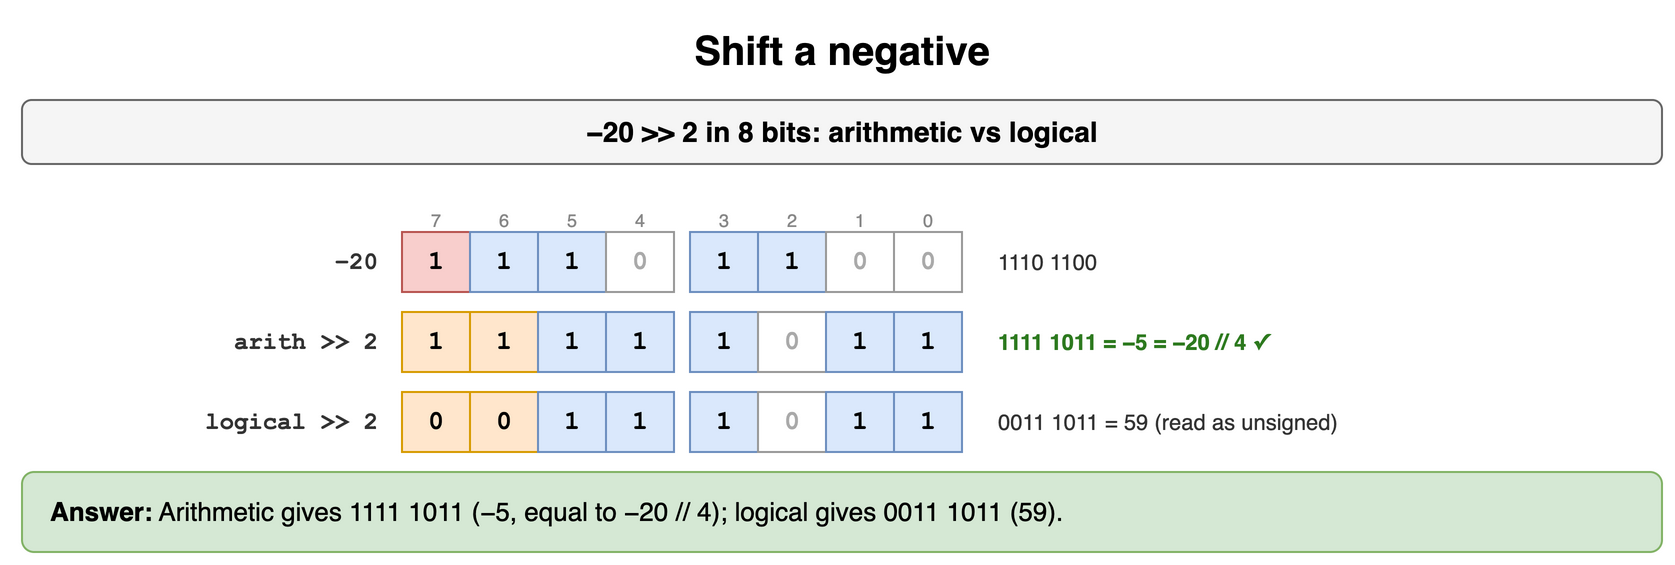

The diagram above was exported from draw.io. Its source (the exported page's mxGraphModel, read from the mxfile embedded in the PNG):
<mxGraphModel dx="900" dy="292" grid="1" gridSize="10" guides="1" tooltips="1" connect="1" arrows="1" fold="1" page="1" pageScale="1" pageWidth="900" pageHeight="292" math="0" shadow="0">
  <root>
    <mxCell id="0" />
    <mxCell id="1" parent="0" />
    <mxCell id="d51" value="Shift a negative" style="text;html=1;align=center;verticalAlign=middle;whiteSpace=wrap;fontSize=20;fontStyle=1;" vertex="1" parent="1">
      <mxGeometry x="40" y="10" width="820" height="30" as="geometry" />
    </mxCell>
    <mxCell id="d52" value="−20 &gt;&gt; 2 in 8 bits: arithmetic vs logical" style="rounded=1;whiteSpace=wrap;html=1;fillColor=#f5f5f5;strokeColor=#666666;fontStyle=1;fontSize=14;" vertex="1" parent="1">
      <mxGeometry x="40" y="50" width="820" height="32" as="geometry" />
    </mxCell>
    <mxCell id="d53" value="7" style="text;html=1;whiteSpace=wrap;fontSize=11;align=center;fontSize=9;fontColor=#888888;" vertex="1" parent="1">
      <mxGeometry x="226" y="98" width="42" height="14" as="geometry" />
    </mxCell>
    <mxCell id="d54" value="6" style="text;html=1;whiteSpace=wrap;fontSize=11;align=center;fontSize=9;fontColor=#888888;" vertex="1" parent="1">
      <mxGeometry x="260" y="98" width="42" height="14" as="geometry" />
    </mxCell>
    <mxCell id="d55" value="5" style="text;html=1;whiteSpace=wrap;fontSize=11;align=center;fontSize=9;fontColor=#888888;" vertex="1" parent="1">
      <mxGeometry x="294" y="98" width="42" height="14" as="geometry" />
    </mxCell>
    <mxCell id="d56" value="4" style="text;html=1;whiteSpace=wrap;fontSize=11;align=center;fontSize=9;fontColor=#888888;" vertex="1" parent="1">
      <mxGeometry x="328" y="98" width="42" height="14" as="geometry" />
    </mxCell>
    <mxCell id="d57" value="3" style="text;html=1;whiteSpace=wrap;fontSize=11;align=center;fontSize=9;fontColor=#888888;" vertex="1" parent="1">
      <mxGeometry x="370" y="98" width="42" height="14" as="geometry" />
    </mxCell>
    <mxCell id="d58" value="2" style="text;html=1;whiteSpace=wrap;fontSize=11;align=center;fontSize=9;fontColor=#888888;" vertex="1" parent="1">
      <mxGeometry x="404" y="98" width="42" height="14" as="geometry" />
    </mxCell>
    <mxCell id="d59" value="1" style="text;html=1;whiteSpace=wrap;fontSize=11;align=center;fontSize=9;fontColor=#888888;" vertex="1" parent="1">
      <mxGeometry x="438" y="98" width="42" height="14" as="geometry" />
    </mxCell>
    <mxCell id="d510" value="0" style="text;html=1;whiteSpace=wrap;fontSize=11;align=center;fontSize=9;fontColor=#888888;" vertex="1" parent="1">
      <mxGeometry x="472" y="98" width="42" height="14" as="geometry" />
    </mxCell>
    <mxCell id="d511" value="1" style="rounded=0;whiteSpace=wrap;html=1;fontFamily=Courier New;fontStyle=1;fontSize=13;fillColor=#f8cecc;strokeColor=#b85450;" vertex="1" parent="1">
      <mxGeometry x="230" y="116" width="34" height="30" as="geometry" />
    </mxCell>
    <mxCell id="d512" value="1" style="rounded=0;whiteSpace=wrap;html=1;fontFamily=Courier New;fontStyle=1;fontSize=13;fillColor=#dae8fc;strokeColor=#6c8ebf;" vertex="1" parent="1">
      <mxGeometry x="264" y="116" width="34" height="30" as="geometry" />
    </mxCell>
    <mxCell id="d513" value="1" style="rounded=0;whiteSpace=wrap;html=1;fontFamily=Courier New;fontStyle=1;fontSize=13;fillColor=#dae8fc;strokeColor=#6c8ebf;" vertex="1" parent="1">
      <mxGeometry x="298" y="116" width="34" height="30" as="geometry" />
    </mxCell>
    <mxCell id="d514" value="0" style="rounded=0;whiteSpace=wrap;html=1;fontFamily=Courier New;fontStyle=1;fontSize=13;fillColor=#ffffff;strokeColor=#999999;fontColor=#aaaaaa;" vertex="1" parent="1">
      <mxGeometry x="332" y="116" width="34" height="30" as="geometry" />
    </mxCell>
    <mxCell id="d515" value="1" style="rounded=0;whiteSpace=wrap;html=1;fontFamily=Courier New;fontStyle=1;fontSize=13;fillColor=#dae8fc;strokeColor=#6c8ebf;" vertex="1" parent="1">
      <mxGeometry x="374" y="116" width="34" height="30" as="geometry" />
    </mxCell>
    <mxCell id="d516" value="1" style="rounded=0;whiteSpace=wrap;html=1;fontFamily=Courier New;fontStyle=1;fontSize=13;fillColor=#dae8fc;strokeColor=#6c8ebf;" vertex="1" parent="1">
      <mxGeometry x="408" y="116" width="34" height="30" as="geometry" />
    </mxCell>
    <mxCell id="d517" value="0" style="rounded=0;whiteSpace=wrap;html=1;fontFamily=Courier New;fontStyle=1;fontSize=13;fillColor=#ffffff;strokeColor=#999999;fontColor=#aaaaaa;" vertex="1" parent="1">
      <mxGeometry x="442" y="116" width="34" height="30" as="geometry" />
    </mxCell>
    <mxCell id="d518" value="0" style="rounded=0;whiteSpace=wrap;html=1;fontFamily=Courier New;fontStyle=1;fontSize=13;fillColor=#ffffff;strokeColor=#999999;fontColor=#aaaaaa;" vertex="1" parent="1">
      <mxGeometry x="476" y="116" width="34" height="30" as="geometry" />
    </mxCell>
    <mxCell id="d519" value="−20" style="text;html=1;whiteSpace=wrap;fontSize=11;align=right;verticalAlign=middle;fontStyle=1;fontSize=12;fontFamily=Courier New;fontColor=#333333;" vertex="1" parent="1">
      <mxGeometry x="70" y="116" width="150" height="30" as="geometry" />
    </mxCell>
    <mxCell id="d520" value="1110 1100" style="text;html=1;whiteSpace=wrap;fontSize=11;align=left;verticalAlign=middle;fontColor=#333333;" vertex="1" parent="1">
      <mxGeometry x="526" y="116" width="330" height="30" as="geometry" />
    </mxCell>
    <mxCell id="d521" value="1" style="rounded=0;whiteSpace=wrap;html=1;fontFamily=Courier New;fontStyle=1;fontSize=13;fillColor=#ffe6cc;strokeColor=#d79b00;" vertex="1" parent="1">
      <mxGeometry x="230" y="156" width="34" height="30" as="geometry" />
    </mxCell>
    <mxCell id="d522" value="1" style="rounded=0;whiteSpace=wrap;html=1;fontFamily=Courier New;fontStyle=1;fontSize=13;fillColor=#ffe6cc;strokeColor=#d79b00;" vertex="1" parent="1">
      <mxGeometry x="264" y="156" width="34" height="30" as="geometry" />
    </mxCell>
    <mxCell id="d523" value="1" style="rounded=0;whiteSpace=wrap;html=1;fontFamily=Courier New;fontStyle=1;fontSize=13;fillColor=#dae8fc;strokeColor=#6c8ebf;" vertex="1" parent="1">
      <mxGeometry x="298" y="156" width="34" height="30" as="geometry" />
    </mxCell>
    <mxCell id="d524" value="1" style="rounded=0;whiteSpace=wrap;html=1;fontFamily=Courier New;fontStyle=1;fontSize=13;fillColor=#dae8fc;strokeColor=#6c8ebf;" vertex="1" parent="1">
      <mxGeometry x="332" y="156" width="34" height="30" as="geometry" />
    </mxCell>
    <mxCell id="d525" value="1" style="rounded=0;whiteSpace=wrap;html=1;fontFamily=Courier New;fontStyle=1;fontSize=13;fillColor=#dae8fc;strokeColor=#6c8ebf;" vertex="1" parent="1">
      <mxGeometry x="374" y="156" width="34" height="30" as="geometry" />
    </mxCell>
    <mxCell id="d526" value="0" style="rounded=0;whiteSpace=wrap;html=1;fontFamily=Courier New;fontStyle=1;fontSize=13;fillColor=#ffffff;strokeColor=#999999;fontColor=#aaaaaa;" vertex="1" parent="1">
      <mxGeometry x="408" y="156" width="34" height="30" as="geometry" />
    </mxCell>
    <mxCell id="d527" value="1" style="rounded=0;whiteSpace=wrap;html=1;fontFamily=Courier New;fontStyle=1;fontSize=13;fillColor=#dae8fc;strokeColor=#6c8ebf;" vertex="1" parent="1">
      <mxGeometry x="442" y="156" width="34" height="30" as="geometry" />
    </mxCell>
    <mxCell id="d528" value="1" style="rounded=0;whiteSpace=wrap;html=1;fontFamily=Courier New;fontStyle=1;fontSize=13;fillColor=#dae8fc;strokeColor=#6c8ebf;" vertex="1" parent="1">
      <mxGeometry x="476" y="156" width="34" height="30" as="geometry" />
    </mxCell>
    <mxCell id="d529" value="arith &gt;&gt; 2" style="text;html=1;whiteSpace=wrap;fontSize=11;align=right;verticalAlign=middle;fontStyle=1;fontSize=12;fontFamily=Courier New;fontColor=#333333;" vertex="1" parent="1">
      <mxGeometry x="70" y="156" width="150" height="30" as="geometry" />
    </mxCell>
    <mxCell id="d530" value="1111 1011 = −5 = −20 // 4 ✓" style="text;html=1;whiteSpace=wrap;fontSize=11;align=left;verticalAlign=middle;fontColor=#2d7a1f;fontStyle=1;" vertex="1" parent="1">
      <mxGeometry x="526" y="156" width="330" height="30" as="geometry" />
    </mxCell>
    <mxCell id="d531" value="0" style="rounded=0;whiteSpace=wrap;html=1;fontFamily=Courier New;fontStyle=1;fontSize=13;fillColor=#ffe6cc;strokeColor=#d79b00;" vertex="1" parent="1">
      <mxGeometry x="230" y="196" width="34" height="30" as="geometry" />
    </mxCell>
    <mxCell id="d532" value="0" style="rounded=0;whiteSpace=wrap;html=1;fontFamily=Courier New;fontStyle=1;fontSize=13;fillColor=#ffe6cc;strokeColor=#d79b00;" vertex="1" parent="1">
      <mxGeometry x="264" y="196" width="34" height="30" as="geometry" />
    </mxCell>
    <mxCell id="d533" value="1" style="rounded=0;whiteSpace=wrap;html=1;fontFamily=Courier New;fontStyle=1;fontSize=13;fillColor=#dae8fc;strokeColor=#6c8ebf;" vertex="1" parent="1">
      <mxGeometry x="298" y="196" width="34" height="30" as="geometry" />
    </mxCell>
    <mxCell id="d534" value="1" style="rounded=0;whiteSpace=wrap;html=1;fontFamily=Courier New;fontStyle=1;fontSize=13;fillColor=#dae8fc;strokeColor=#6c8ebf;" vertex="1" parent="1">
      <mxGeometry x="332" y="196" width="34" height="30" as="geometry" />
    </mxCell>
    <mxCell id="d535" value="1" style="rounded=0;whiteSpace=wrap;html=1;fontFamily=Courier New;fontStyle=1;fontSize=13;fillColor=#dae8fc;strokeColor=#6c8ebf;" vertex="1" parent="1">
      <mxGeometry x="374" y="196" width="34" height="30" as="geometry" />
    </mxCell>
    <mxCell id="d536" value="0" style="rounded=0;whiteSpace=wrap;html=1;fontFamily=Courier New;fontStyle=1;fontSize=13;fillColor=#ffffff;strokeColor=#999999;fontColor=#aaaaaa;" vertex="1" parent="1">
      <mxGeometry x="408" y="196" width="34" height="30" as="geometry" />
    </mxCell>
    <mxCell id="d537" value="1" style="rounded=0;whiteSpace=wrap;html=1;fontFamily=Courier New;fontStyle=1;fontSize=13;fillColor=#dae8fc;strokeColor=#6c8ebf;" vertex="1" parent="1">
      <mxGeometry x="442" y="196" width="34" height="30" as="geometry" />
    </mxCell>
    <mxCell id="d538" value="1" style="rounded=0;whiteSpace=wrap;html=1;fontFamily=Courier New;fontStyle=1;fontSize=13;fillColor=#dae8fc;strokeColor=#6c8ebf;" vertex="1" parent="1">
      <mxGeometry x="476" y="196" width="34" height="30" as="geometry" />
    </mxCell>
    <mxCell id="d539" value="logical &gt;&gt; 2" style="text;html=1;whiteSpace=wrap;fontSize=11;align=right;verticalAlign=middle;fontStyle=1;fontSize=12;fontFamily=Courier New;fontColor=#333333;" vertex="1" parent="1">
      <mxGeometry x="70" y="196" width="150" height="30" as="geometry" />
    </mxCell>
    <mxCell id="d540" value="0011 1011 = 59 (read as unsigned)" style="text;html=1;whiteSpace=wrap;fontSize=11;align=left;verticalAlign=middle;fontColor=#333333;" vertex="1" parent="1">
      <mxGeometry x="526" y="196" width="330" height="30" as="geometry" />
    </mxCell>
    <mxCell id="d541" value="&lt;b&gt;Answer:&lt;/b&gt; Arithmetic gives 1111 1011 (−5, equal to −20 // 4); logical gives 0011 1011 (59)." style="rounded=1;whiteSpace=wrap;html=1;fillColor=#d5e8d4;strokeColor=#82b366;fontSize=13;align=left;spacingLeft=12;" vertex="1" parent="1">
      <mxGeometry x="40" y="236" width="820" height="40" as="geometry" />
    </mxCell>
  </root>
</mxGraphModel>